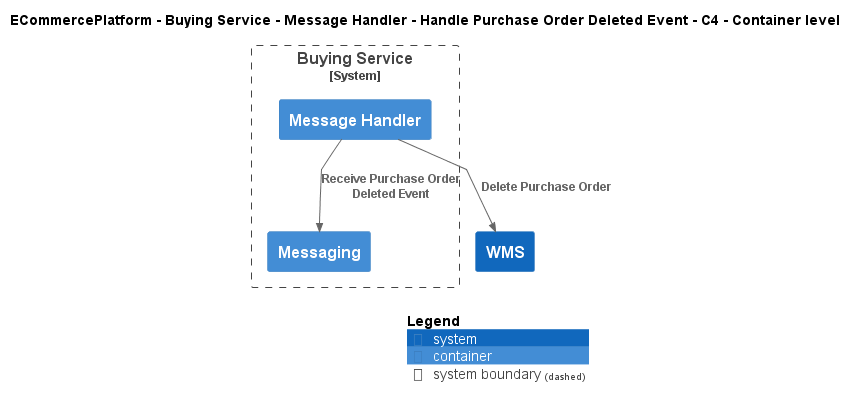

The diagram above was rendered by PlantUML. Its source (embedded in the PNG):
@startuml
!include ..\..\..\..\..\..\..\.c4s\C4_Container.puml

AddElementTag("c4interflow:lifecycle:new", $bgColor=green, $fontColor=#ffffff, $borderColor=green, $shadowing="False")
AddElementTag("c4interflow:lifecycle:changed", $bgColor=orange, $fontColor=#ffffff, $borderColor=orange, $shadowing="False")
AddElementTag("c4interflow:lifecycle:removed", $bgColor=red, $fontColor=#ffffff, $borderColor=red, $shadowing="False")

AddRelTag("c4interflow:lifecycle:new", $textColor=green, $lineColor=green)
AddRelTag("c4interflow:lifecycle:changed", $textColor=orange, $lineColor=orange)
AddRelTag("c4interflow:lifecycle:removed", $textColor=red, $lineColor=red)

SHOW_PERSON_PORTRAIT()
LAYOUT_TOP_DOWN()

skinparam linetype polyline

title ECommercePlatform - Buying Service - Message Handler - Handle Purchase Order Deleted Event - C4 - Container level


System_Boundary(ECommercePlatform.SoftwareSystems.BuyingService, "Buying Service") {
    Container(ECommercePlatform.SoftwareSystems.BuyingService.Containers.MessageHandler, "Message Handler", "", "")
    Container(ECommercePlatform.SoftwareSystems.BuyingService.Containers.Messaging, "Messaging", "", "")
}
System(ECommercePlatform.SoftwareSystems.WMS, "WMS", "")

Rel(ECommercePlatform.SoftwareSystems.BuyingService.Containers.MessageHandler, ECommercePlatform.SoftwareSystems.BuyingService.Containers.Messaging, "Receive Purchase Order Deleted Event")
Rel(ECommercePlatform.SoftwareSystems.BuyingService.Containers.MessageHandler, ECommercePlatform.SoftwareSystems.WMS, "Delete Purchase Order")


SHOW_LEGEND()
@enduml